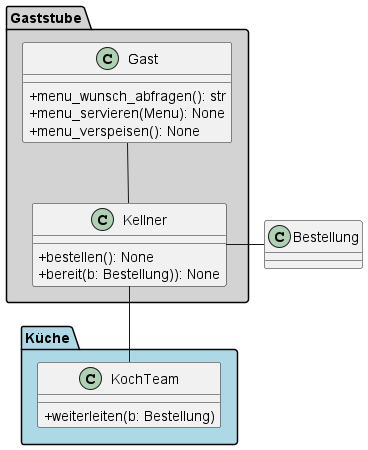

The diagram above was rendered by PlantUML. Its source (embedded in the PNG):
@startuml
'https://plantuml.com/class-diagram

skinparam classAttributeIconSize 0

package Gaststube #LightGray {

    class Gast {
        + menu_wunsch_abfragen(): str
        + menu_servieren(Menu): None
        + menu_verspeisen(): None
    }

    class Kellner {
        + bestellen(): None
        + bereit(b: Bestellung)): None
    }
}

package Küche #LightBlue{

    class KochTeam {
        + weiterleiten(b: Bestellung)
    }
}

Gast -- Kellner
Kellner - Bestellung
Kellner -- KochTeam

@enduml